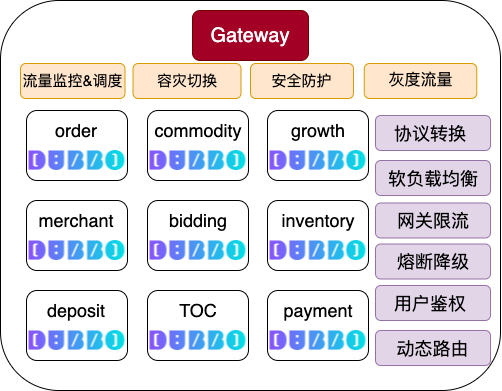

The diagram above was exported from draw.io. Its source (the exported page's mxGraphModel, read from the mxfile embedded in the PNG):
<mxGraphModel dx="788" dy="-631" grid="1" gridSize="10" guides="1" tooltips="1" connect="1" arrows="1" fold="1" page="1" pageScale="1" pageWidth="827" pageHeight="1169" math="0" shadow="0">
  <root>
    <mxCell id="0" />
    <mxCell id="1" parent="0" />
    <mxCell id="TMx1aZNXvtrRzfgD41_2-192" value="" style="rounded=1;whiteSpace=wrap;html=1;" vertex="1" parent="1">
      <mxGeometry x="140" y="1440" width="500" height="390" as="geometry" />
    </mxCell>
    <mxCell id="TMx1aZNXvtrRzfgD41_2-193" value="" style="rounded=1;whiteSpace=wrap;html=1;" vertex="1" parent="1">
      <mxGeometry x="166" y="1550" width="101" height="70" as="geometry" />
    </mxCell>
    <mxCell id="TMx1aZNXvtrRzfgD41_2-194" value="&lt;font style=&quot;font-size: 18px&quot;&gt;order&lt;/font&gt;" style="text;html=1;strokeColor=none;fillColor=none;align=center;verticalAlign=middle;whiteSpace=wrap;rounded=0;" vertex="1" parent="1">
      <mxGeometry x="196.5" y="1560" width="40" height="20" as="geometry" />
    </mxCell>
    <mxCell id="TMx1aZNXvtrRzfgD41_2-195" value="" style="shape=image;verticalLabelPosition=bottom;labelBackgroundColor=#ffffff;verticalAlign=top;aspect=fixed;imageAspect=0;image=http://dubbo.apache.org//img/dubbo_colorful.png;" vertex="1" parent="1">
      <mxGeometry x="168.5" y="1590" width="96" height="20" as="geometry" />
    </mxCell>
    <mxCell id="TMx1aZNXvtrRzfgD41_2-197" value="" style="rounded=1;whiteSpace=wrap;html=1;" vertex="1" parent="1">
      <mxGeometry x="287" y="1550" width="101" height="70" as="geometry" />
    </mxCell>
    <mxCell id="TMx1aZNXvtrRzfgD41_2-198" value="&lt;font style=&quot;font-size: 18px&quot;&gt;commodity&lt;/font&gt;" style="text;html=1;strokeColor=none;fillColor=none;align=center;verticalAlign=middle;whiteSpace=wrap;rounded=0;" vertex="1" parent="1">
      <mxGeometry x="317.5" y="1560" width="40" height="20" as="geometry" />
    </mxCell>
    <mxCell id="TMx1aZNXvtrRzfgD41_2-199" value="" style="shape=image;verticalLabelPosition=bottom;labelBackgroundColor=#ffffff;verticalAlign=top;aspect=fixed;imageAspect=0;image=http://dubbo.apache.org//img/dubbo_colorful.png;" vertex="1" parent="1">
      <mxGeometry x="289.5" y="1590" width="96" height="20" as="geometry" />
    </mxCell>
    <mxCell id="TMx1aZNXvtrRzfgD41_2-200" value="" style="rounded=1;whiteSpace=wrap;html=1;" vertex="1" parent="1">
      <mxGeometry x="407" y="1550" width="101" height="70" as="geometry" />
    </mxCell>
    <mxCell id="TMx1aZNXvtrRzfgD41_2-201" value="&lt;font style=&quot;font-size: 18px&quot;&gt;growth&lt;/font&gt;" style="text;html=1;strokeColor=none;fillColor=none;align=center;verticalAlign=middle;whiteSpace=wrap;rounded=0;" vertex="1" parent="1">
      <mxGeometry x="437.5" y="1560" width="40" height="20" as="geometry" />
    </mxCell>
    <mxCell id="TMx1aZNXvtrRzfgD41_2-202" value="" style="shape=image;verticalLabelPosition=bottom;labelBackgroundColor=#ffffff;verticalAlign=top;aspect=fixed;imageAspect=0;image=http://dubbo.apache.org//img/dubbo_colorful.png;" vertex="1" parent="1">
      <mxGeometry x="409.5" y="1590" width="96" height="20" as="geometry" />
    </mxCell>
    <mxCell id="TMx1aZNXvtrRzfgD41_2-203" value="" style="rounded=1;whiteSpace=wrap;html=1;" vertex="1" parent="1">
      <mxGeometry x="166" y="1640" width="101" height="70" as="geometry" />
    </mxCell>
    <mxCell id="TMx1aZNXvtrRzfgD41_2-204" value="&lt;font style=&quot;font-size: 18px&quot;&gt;merchant&lt;/font&gt;" style="text;html=1;strokeColor=none;fillColor=none;align=center;verticalAlign=middle;whiteSpace=wrap;rounded=0;" vertex="1" parent="1">
      <mxGeometry x="196.5" y="1650" width="40" height="20" as="geometry" />
    </mxCell>
    <mxCell id="TMx1aZNXvtrRzfgD41_2-205" value="" style="shape=image;verticalLabelPosition=bottom;labelBackgroundColor=#ffffff;verticalAlign=top;aspect=fixed;imageAspect=0;image=http://dubbo.apache.org//img/dubbo_colorful.png;" vertex="1" parent="1">
      <mxGeometry x="168.5" y="1680" width="96" height="20" as="geometry" />
    </mxCell>
    <mxCell id="TMx1aZNXvtrRzfgD41_2-206" value="" style="rounded=1;whiteSpace=wrap;html=1;" vertex="1" parent="1">
      <mxGeometry x="287" y="1640" width="101" height="70" as="geometry" />
    </mxCell>
    <mxCell id="TMx1aZNXvtrRzfgD41_2-207" value="&lt;font style=&quot;font-size: 18px&quot;&gt;bidding&lt;/font&gt;" style="text;html=1;strokeColor=none;fillColor=none;align=center;verticalAlign=middle;whiteSpace=wrap;rounded=0;" vertex="1" parent="1">
      <mxGeometry x="317.5" y="1650" width="40" height="20" as="geometry" />
    </mxCell>
    <mxCell id="TMx1aZNXvtrRzfgD41_2-208" value="" style="shape=image;verticalLabelPosition=bottom;labelBackgroundColor=#ffffff;verticalAlign=top;aspect=fixed;imageAspect=0;image=http://dubbo.apache.org//img/dubbo_colorful.png;" vertex="1" parent="1">
      <mxGeometry x="289.5" y="1680" width="96" height="20" as="geometry" />
    </mxCell>
    <mxCell id="TMx1aZNXvtrRzfgD41_2-209" value="" style="rounded=1;whiteSpace=wrap;html=1;" vertex="1" parent="1">
      <mxGeometry x="407" y="1640" width="101" height="70" as="geometry" />
    </mxCell>
    <mxCell id="TMx1aZNXvtrRzfgD41_2-210" value="&lt;span style=&quot;font-size: 18px&quot;&gt;inventory&lt;/span&gt;" style="text;html=1;strokeColor=none;fillColor=none;align=center;verticalAlign=middle;whiteSpace=wrap;rounded=0;" vertex="1" parent="1">
      <mxGeometry x="437.5" y="1650" width="40" height="20" as="geometry" />
    </mxCell>
    <mxCell id="TMx1aZNXvtrRzfgD41_2-211" value="" style="shape=image;verticalLabelPosition=bottom;labelBackgroundColor=#ffffff;verticalAlign=top;aspect=fixed;imageAspect=0;image=http://dubbo.apache.org//img/dubbo_colorful.png;" vertex="1" parent="1">
      <mxGeometry x="409.5" y="1680" width="96" height="20" as="geometry" />
    </mxCell>
    <mxCell id="TMx1aZNXvtrRzfgD41_2-212" value="" style="rounded=1;whiteSpace=wrap;html=1;" vertex="1" parent="1">
      <mxGeometry x="166" y="1730" width="101" height="70" as="geometry" />
    </mxCell>
    <mxCell id="TMx1aZNXvtrRzfgD41_2-213" value="&lt;font style=&quot;font-size: 18px&quot;&gt;deposit&lt;/font&gt;" style="text;html=1;strokeColor=none;fillColor=none;align=center;verticalAlign=middle;whiteSpace=wrap;rounded=0;" vertex="1" parent="1">
      <mxGeometry x="196.5" y="1740" width="40" height="20" as="geometry" />
    </mxCell>
    <mxCell id="TMx1aZNXvtrRzfgD41_2-214" value="" style="shape=image;verticalLabelPosition=bottom;labelBackgroundColor=#ffffff;verticalAlign=top;aspect=fixed;imageAspect=0;image=http://dubbo.apache.org//img/dubbo_colorful.png;" vertex="1" parent="1">
      <mxGeometry x="168.5" y="1770" width="96" height="20" as="geometry" />
    </mxCell>
    <mxCell id="TMx1aZNXvtrRzfgD41_2-215" value="" style="rounded=1;whiteSpace=wrap;html=1;" vertex="1" parent="1">
      <mxGeometry x="287" y="1730" width="101" height="70" as="geometry" />
    </mxCell>
    <mxCell id="TMx1aZNXvtrRzfgD41_2-216" value="&lt;font style=&quot;font-size: 18px&quot;&gt;TOC&lt;/font&gt;" style="text;html=1;strokeColor=none;fillColor=none;align=center;verticalAlign=middle;whiteSpace=wrap;rounded=0;" vertex="1" parent="1">
      <mxGeometry x="317.5" y="1740" width="40" height="20" as="geometry" />
    </mxCell>
    <mxCell id="TMx1aZNXvtrRzfgD41_2-217" value="" style="shape=image;verticalLabelPosition=bottom;labelBackgroundColor=#ffffff;verticalAlign=top;aspect=fixed;imageAspect=0;image=http://dubbo.apache.org//img/dubbo_colorful.png;" vertex="1" parent="1">
      <mxGeometry x="289.5" y="1770" width="96" height="20" as="geometry" />
    </mxCell>
    <mxCell id="TMx1aZNXvtrRzfgD41_2-218" value="" style="rounded=1;whiteSpace=wrap;html=1;" vertex="1" parent="1">
      <mxGeometry x="407" y="1730" width="101" height="70" as="geometry" />
    </mxCell>
    <mxCell id="TMx1aZNXvtrRzfgD41_2-219" value="&lt;font style=&quot;font-size: 18px&quot;&gt;payment&lt;/font&gt;" style="text;html=1;strokeColor=none;fillColor=none;align=center;verticalAlign=middle;whiteSpace=wrap;rounded=0;" vertex="1" parent="1">
      <mxGeometry x="437.5" y="1740" width="40" height="20" as="geometry" />
    </mxCell>
    <mxCell id="TMx1aZNXvtrRzfgD41_2-220" value="" style="shape=image;verticalLabelPosition=bottom;labelBackgroundColor=#ffffff;verticalAlign=top;aspect=fixed;imageAspect=0;image=http://dubbo.apache.org//img/dubbo_colorful.png;" vertex="1" parent="1">
      <mxGeometry x="409.5" y="1770" width="96" height="20" as="geometry" />
    </mxCell>
    <mxCell id="TMx1aZNXvtrRzfgD41_2-222" value="&lt;font style=&quot;font-size: 20px&quot;&gt;Gateway&lt;/font&gt;" style="rounded=1;whiteSpace=wrap;html=1;fillColor=#a20025;strokeColor=#6F0000;fontColor=#ffffff;" vertex="1" parent="1">
      <mxGeometry x="332" y="1450" width="116" height="50" as="geometry" />
    </mxCell>
    <mxCell id="TMx1aZNXvtrRzfgD41_2-223" value="" style="rounded=1;whiteSpace=wrap;html=1;strokeColor=#9673a6;fillColor=#e1d5e7;" vertex="1" parent="1">
      <mxGeometry x="515" y="1555" width="115" height="35" as="geometry" />
    </mxCell>
    <mxCell id="TMx1aZNXvtrRzfgD41_2-224" value="&lt;font style=&quot;font-size: 18px&quot;&gt;协议转换&lt;/font&gt;" style="text;html=1;strokeColor=none;fillColor=none;align=center;verticalAlign=middle;whiteSpace=wrap;rounded=0;" vertex="1" parent="1">
      <mxGeometry x="531.88" y="1564.38" width="76.25" height="16.25" as="geometry" />
    </mxCell>
    <mxCell id="TMx1aZNXvtrRzfgD41_2-233" value="" style="rounded=1;whiteSpace=wrap;html=1;fillColor=#e1d5e7;strokeColor=#9673a6;" vertex="1" parent="1">
      <mxGeometry x="515" y="1600" width="115" height="35" as="geometry" />
    </mxCell>
    <mxCell id="TMx1aZNXvtrRzfgD41_2-234" value="&lt;span style=&quot;font-size: 18px&quot;&gt;软负载均衡&lt;/span&gt;" style="text;html=1;strokeColor=none;fillColor=none;align=center;verticalAlign=middle;whiteSpace=wrap;rounded=0;" vertex="1" parent="1">
      <mxGeometry x="522.5" y="1611.5" width="100" height="12" as="geometry" />
    </mxCell>
    <mxCell id="TMx1aZNXvtrRzfgD41_2-235" value="" style="rounded=1;whiteSpace=wrap;html=1;fillColor=#e1d5e7;strokeColor=#9673a6;" vertex="1" parent="1">
      <mxGeometry x="515" y="1642.5" width="115" height="35" as="geometry" />
    </mxCell>
    <mxCell id="TMx1aZNXvtrRzfgD41_2-236" value="&lt;span style=&quot;font-size: 18px&quot;&gt;网关限流&lt;/span&gt;" style="text;html=1;strokeColor=none;fillColor=none;align=center;verticalAlign=middle;whiteSpace=wrap;rounded=0;" vertex="1" parent="1">
      <mxGeometry x="522.5" y="1654" width="100" height="12" as="geometry" />
    </mxCell>
    <mxCell id="TMx1aZNXvtrRzfgD41_2-237" value="" style="rounded=1;whiteSpace=wrap;html=1;fillColor=#e1d5e7;strokeColor=#9673a6;" vertex="1" parent="1">
      <mxGeometry x="515" y="1683.5" width="115" height="35" as="geometry" />
    </mxCell>
    <mxCell id="TMx1aZNXvtrRzfgD41_2-238" value="&lt;span style=&quot;font-size: 18px&quot;&gt;熔断降级&lt;/span&gt;" style="text;html=1;strokeColor=none;fillColor=none;align=center;verticalAlign=middle;whiteSpace=wrap;rounded=0;" vertex="1" parent="1">
      <mxGeometry x="522.5" y="1694.5" width="100" height="12" as="geometry" />
    </mxCell>
    <mxCell id="TMx1aZNXvtrRzfgD41_2-239" value="" style="rounded=1;whiteSpace=wrap;html=1;fillColor=#e1d5e7;strokeColor=#9673a6;" vertex="1" parent="1">
      <mxGeometry x="515" y="1725" width="115" height="35" as="geometry" />
    </mxCell>
    <mxCell id="TMx1aZNXvtrRzfgD41_2-240" value="&lt;span style=&quot;font-size: 18px&quot;&gt;用户鉴权&lt;/span&gt;" style="text;html=1;strokeColor=none;fillColor=none;align=center;verticalAlign=middle;whiteSpace=wrap;rounded=0;" vertex="1" parent="1">
      <mxGeometry x="520.01" y="1736.5" width="100" height="12" as="geometry" />
    </mxCell>
    <mxCell id="TMx1aZNXvtrRzfgD41_2-241" value="&lt;font style=&quot;font-size: 18px&quot;&gt;动态路由&lt;/font&gt;" style="rounded=1;whiteSpace=wrap;html=1;fillColor=#e1d5e7;strokeColor=#9673a6;" vertex="1" parent="1">
      <mxGeometry x="515" y="1770" width="115" height="35" as="geometry" />
    </mxCell>
    <mxCell id="TMx1aZNXvtrRzfgD41_2-242" value="&lt;font style=&quot;font-size: 15px&quot;&gt;流量监控&amp;amp;调度&lt;/font&gt;" style="rounded=1;whiteSpace=wrap;html=1;fillColor=#ffe6cc;strokeColor=#d79b00;" vertex="1" parent="1">
      <mxGeometry x="160" y="1503" width="104.5" height="35" as="geometry" />
    </mxCell>
    <mxCell id="TMx1aZNXvtrRzfgD41_2-243" value="&lt;font style=&quot;font-size: 15px&quot;&gt;容灾切换&lt;/font&gt;" style="rounded=1;whiteSpace=wrap;html=1;fillColor=#ffe6cc;strokeColor=#d79b00;" vertex="1" parent="1">
      <mxGeometry x="272.5" y="1503" width="108" height="35" as="geometry" />
    </mxCell>
    <mxCell id="TMx1aZNXvtrRzfgD41_2-244" value="&lt;font style=&quot;font-size: 15px&quot;&gt;安全防护&lt;/font&gt;" style="rounded=1;whiteSpace=wrap;html=1;fillColor=#ffe6cc;strokeColor=#d79b00;" vertex="1" parent="1">
      <mxGeometry x="390" y="1503" width="103" height="35" as="geometry" />
    </mxCell>
    <mxCell id="TMx1aZNXvtrRzfgD41_2-245" value="&lt;font style=&quot;font-size: 16px&quot;&gt;灰度流量&lt;/font&gt;" style="rounded=1;whiteSpace=wrap;html=1;fillColor=#ffe6cc;strokeColor=#d79b00;" vertex="1" parent="1">
      <mxGeometry x="503.75" y="1503" width="112.5" height="35" as="geometry" />
    </mxCell>
  </root>
</mxGraphModel>